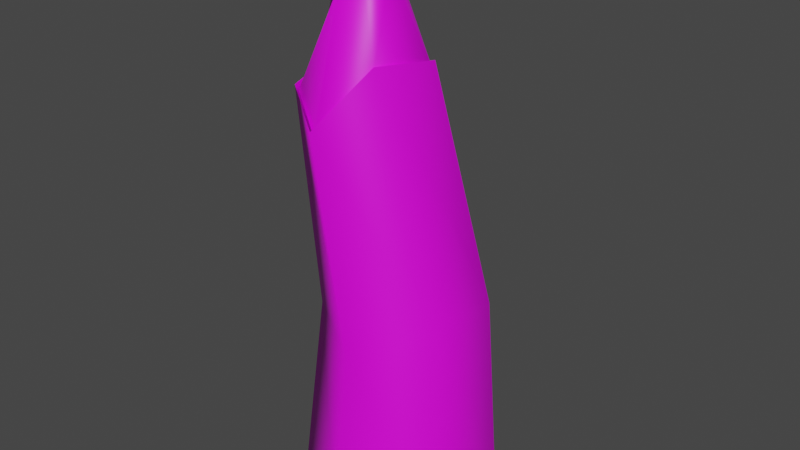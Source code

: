 # Source: stump4.blend  (saved by Blender 2.92.15; exported with 4.5.12 LTS)
import bpy
from mathutils import Matrix  # noqa: F401  (used for matrix-valued properties, if any)

bpy.ops.wm.read_factory_settings(use_empty=True)
scene = bpy.context.scene
scene.name = 'Scene'

# ---- collections
col_collection = bpy.data.collections.new('Collection'); scene.collection.children.link(col_collection)

# ---- images (referenced by path relative to the original .blend; pixels are not part of the script)
import os
ASSET_DIR = os.environ.get("B2B_ASSET_DIR", "")  # directory of the original .blend (textures are referenced by path, not embedded)
HERE = os.path.dirname(os.path.abspath(__file__))  # packed textures are extracted next to this script under _unpacked/

def load_image(name, relpath, width, height, colorspace="sRGB"):
    """Load a texture the original file referenced (path relative to the .blend, or extracted next to this script)."""
    p = next((c for c in (os.path.join(HERE, relpath), os.path.join(ASSET_DIR, relpath)) if relpath and os.path.exists(c)), "")
    if p:
        img = bpy.data.images.load(p, check_existing=True)
        img.name = name
    else:  # same state as the original file: an image datablock whose file is absent (Cycles renders it pink)
        img = bpy.data.images.new(name, width, height)
        img.source = "FILE"
        img.filepath = "//" + (relpath or name)
    img.colorspace_settings.name = colorspace
    return img
img_treeend005_1k_color_jpg = load_image('TreeEnd005_1K_Color.jpg', 'TreeEnd005_1K_Color.jpg', 1024, 1024, 'sRGB')
img_bark001_1k_color_jpg = load_image('Bark001_1K_Color.jpg', 'Bark001_1K_Color.jpg', 1024, 1024, 'sRGB')

# ---- materials (node trees are filled in below, after node groups)
mat_material_001 = bpy.data.materials.new('Material.001')
mat_material_001.use_transparent_shadow = False
mat_material_002 = bpy.data.materials.new('Material.002')
mat_material_002.use_transparent_shadow = False

# ---- material node trees
mat_material_001.use_nodes = True; mat_material_001.node_tree.nodes.clear()
_N = mat_material_001.node_tree.nodes; _L = mat_material_001.node_tree.links
n0 = _N.new('ShaderNodeBsdfPrincipled'); n0.name = 'Principled BSDF'; n0.location = (10, 300)
n0.distribution = 'GGX'
n0.subsurface_method = 'BURLEY'
n0.inputs[3].default_value = 1.45
n0.inputs[27].default_value = (0.0, 0.0, 0.0, 1.0)
n0.inputs[28].default_value = 1.0
n1 = _N.new('ShaderNodeOutputMaterial'); n1.name = 'Material Output'; n1.location = (300, 300)
n2 = _N.new('ShaderNodeTexImage'); n2.name = 'Image Texture'; n2.location = (-395, 51)
n2.image = img_treeend005_1k_color_jpg
_L.new(n0.outputs[0], n1.inputs[0])
_L.new(n2.outputs[0], n0.inputs[0])
n1.is_active_output = True
mat_material_002.use_nodes = True; mat_material_002.node_tree.nodes.clear()
_N = mat_material_002.node_tree.nodes; _L = mat_material_002.node_tree.links
n0 = _N.new('ShaderNodeBsdfPrincipled'); n0.name = 'Principled BSDF'; n0.location = (10, 300)
n0.distribution = 'GGX'
n0.subsurface_method = 'BURLEY'
n0.inputs[3].default_value = 1.45
n0.inputs[27].default_value = (0.0, 0.0, 0.0, 1.0)
n0.inputs[28].default_value = 1.0
n1 = _N.new('ShaderNodeOutputMaterial'); n1.name = 'Material Output'; n1.location = (300, 300)
n2 = _N.new('ShaderNodeTexImage'); n2.name = 'Image Texture'; n2.location = (-392, 19)
n2.image = img_bark001_1k_color_jpg
_L.new(n0.outputs[0], n1.inputs[0])
_L.new(n2.outputs[0], n0.inputs[0])
n1.is_active_output = True

# ---- world
world_world = bpy.data.worlds.new('World'); scene.world = world_world
world_world.use_nodes = True; world_world.node_tree.nodes.clear()
_N = world_world.node_tree.nodes; _L = world_world.node_tree.links
n0 = _N.new('ShaderNodeOutputWorld'); n0.name = 'World Output'; n0.location = (300, 300)
n1 = _N.new('ShaderNodeBackground'); n1.name = 'Background'; n1.location = (10, 300)
n1.inputs[0].default_value = (0.05088, 0.05088, 0.05088, 1.0)
_L.new(n1.outputs[0], n0.inputs[0])
n0.is_active_output = True
world_world.color = (0.05088, 0.05088, 0.05088)
world_world.use_sun_shadow = False
world_world.sun_shadow_jitter_overblur = 0.0

# ---- meshes
me_cylinder_001 = bpy.data.meshes.new('Cylinder.001')
me_cylinder_001.from_pydata([(5.094e-09, 0.03003, -0.9022), (-0.5048, 4.769, -0.442), (1.055, 0.03003, -0.4511), (0.2996, 5.518, -0.1629), (1.055, 0.03003, 0.4511), (0.09538, 5.59, 0.3931), (-1.014e-07, 0.03003, 0.9022), (-0.321, 4.94, 0.7854), (-1.055, 0.03003, 0.4511), (-1.026, 5.157, 0.4099), (-1.055, 0.03003, -0.4511), (-1.053, 5.364, -0.1349), (-0.01399, 6.519, 0.08988), (-0.4224, 7.084, -0.08236), (-0.2455, 6.689, 0.2471), (-0.3526, 6.389, 0.3813), (-0.6947, 5.707, 0.3231), (-0.8149, 6.142, 0.09778), (-0.3163, 4.886, 0.7524), (-0.9877, 5.088, 0.3971), (0.2752, 5.432, -0.1486), (0.07905, 5.502, 0.3794), (-1.014, 5.283, -0.1213), (-0.491, 4.723, -0.4149), (-0.01122, 2.268, -0.7449), (0.9183, 2.642, -0.3798), (0.8162, 2.679, 0.3493), (0.0807, 2.353, 0.771), (-0.7991, 2.462, 0.3577), (-0.8125, 2.565, -0.3658)], [], [(24, 1, 3, 25), (25, 3, 5, 26), (26, 5, 7, 27), (27, 7, 9, 28), (19, 18, 15, 16), (28, 9, 11, 29), (29, 11, 1, 24), (12, 13, 17, 16, 15, 14), (21, 20, 12, 14), (22, 19, 16, 17), (20, 23, 13, 12), (18, 21, 14, 15), (23, 22, 17, 13), (10, 29, 24, 0), (8, 28, 29, 10), (6, 27, 28, 8), (4, 26, 27, 6), (2, 25, 26, 4), (0, 24, 25, 2)])
me_cylinder_001.polygons.foreach_set('use_smooth', [True] * 19)
me_cylinder_001.polygons.foreach_set('material_index', [1, 1, 1, 1, 0, 1, 1, 0, 0, 0, 0, 0, 0, 1, 1, 1, 1, 1, 1])
_uv = me_cylinder_001.uv_layers.new(name='UVMap')
_uv.uv.foreach_set('vector', [0.293, 0.4099, 0.3545, 0.835, 0.1516, 0.9439, 0.05755, 0.4712, 0.05755, 0.4712, 0.1516, 0.9439, 0.01949, 0.9731, -0.113, 0.4961, 1.089, 0.499, 0.9331, 0.9731, 0.8108, 0.8702, 0.8949, 0.4361, 0.8949, 0.4361, 0.8108, 0.8702, 0.6229, 0.9008, 0.6673, 0.4425, 0.4136, 0.229, 0.5608, 0.1066, 0.7018, 0.6688, 0.6661, 0.6588, 0.6673, 0.4425, 0.6229, 0.9008, 0.4934, 0.9287, 0.4968, 0.454, 0.4968, 0.454, 0.4934, 0.9287, 0.3545, 0.835, 0.293, 0.4099, 0.5605, 0.353, 0.6417, 0.4334, 0.6417, 0.5661, 0.5737, 0.5674, 0.5198, 0.4693, 0.5418, 0.4259, 0.188, 0.7609, 0.1744, 0.6236, 0.6136, 0.7423, 0.6249, 0.7645, 0.3386, 0.3413, 0.4136, 0.229, 0.6661, 0.6588, 0.6453, 0.6672, 0.1744, 0.6236, 0.1388, 0.363, 0.6303, 0.7085, 0.6136, 0.7423, 0.5608, 0.1066, 0.7179, 0.2318, 0.7179, 0.6687, 0.7018, 0.6688, 0.1388, 0.363, 0.3386, 0.3413, 0.6453, 0.6672, 0.6303, 0.7085, 0.5003, -0.02064, 0.4968, 0.454, 0.293, 0.4099, 0.2315, -0.01511, 0.7116, -0.01573, 0.6673, 0.4425, 0.4968, 0.454, 0.5003, -0.02064, 0.979, 0.00198, 0.8949, 0.4361, 0.6673, 0.4425, 0.7116, -0.01573, 1.245, 0.02487, 1.089, 0.499, 0.8949, 0.4361, 0.979, 0.00198, -0.03648, -0.001431, 0.05755, 0.4712, -0.113, 0.4961, -0.2455, 0.01906, 0.2315, -0.01511, 0.293, 0.4099, 0.05755, 0.4712, -0.03648, -0.001431])
me_cylinder_001.materials.append(mat_material_001)
me_cylinder_001.materials.append(mat_material_002)
me_cylinder_001.use_remesh_fix_poles = True
me_cylinder_001.use_remesh_preserve_attributes = False
me_cylinder_001.use_mirror_vertex_groups = False
me_cylinder_001.update()

# ---- objects
ob_cylinder_001 = bpy.data.objects.new('Cylinder.001', me_cylinder_001)

# ---- transforms, parenting, visibility, modifiers, constraints
ob_cylinder_001.location = (0.0, 0.0, 0.0)
ob_cylinder_001.rotation_euler = (1.571, -0.0, 0.0)
ob_cylinder_001.scale = (0.4247, 0.4247, 0.5732)
ob_cylinder_001.lineart.crease_threshold = 0.0

# ---- collection membership
col_collection.objects.link(ob_cylinder_001)

# ---- scene / render settings (as saved in the file)
scene.frame_start = 1; scene.frame_end = 250; scene.frame_set(1)
scene.render.engine = 'BLENDER_EEVEE_NEXT'
scene.cycles.use_denoising = False
scene.cycles.samples = 128
scene.cycles.sampling_pattern = 'TABULATED_SOBOL'
scene.cycles.use_adaptive_sampling = False
scene.cycles.use_light_tree = False
scene.view_settings.view_transform = 'Filmic'
bpy.context.view_layer.update()

# ---- added for rendering (the .blend has no active camera and no usable light): camera, sun
cam_auto = bpy.data.cameras.new('AutoCamera')
cam_auto.lens = 50.0
cam_auto.sensor_width = 36.0
cam_auto.clip_end = 1000.0
ob_auto_camera = bpy.data.objects.new('AutoCamera', cam_auto)
scene.collection.objects.link(ob_auto_camera)
ob_auto_camera.location = (3.0469, -3.65628, 3.948)
ob_auto_camera.rotation_euler = (1.09748, -7.21219e-08, 0.694738)
scene.camera = ob_auto_camera
light_auto_sun = bpy.data.lights.new('AutoSun', 'SUN')
light_auto_sun.energy = 3.0
light_auto_sun.angle = 0.0523599
ob_auto_sun = bpy.data.objects.new('AutoSun', light_auto_sun)
scene.collection.objects.link(ob_auto_sun)
ob_auto_sun.rotation_euler = (0.872665, 0.174533, 0.523599)
bpy.context.view_layer.update()
